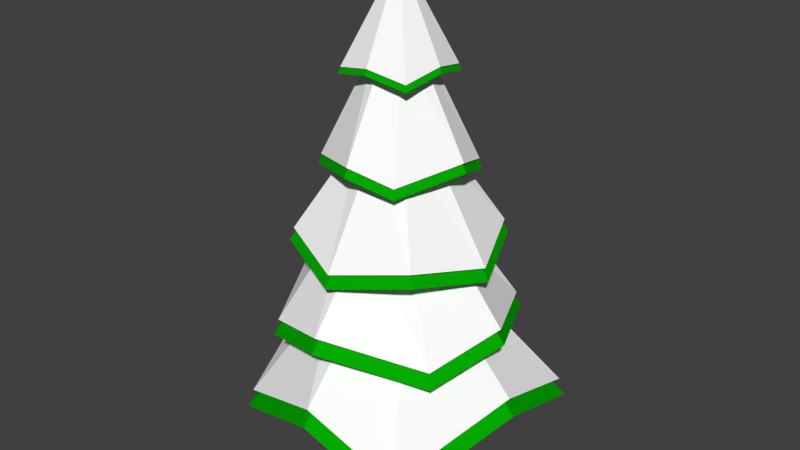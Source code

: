# Source: tree_pine_01.blend  (saved by Blender 2.76.0; exported with 4.5.12 LTS)
import bpy
from mathutils import Matrix  # noqa: F401  (used for matrix-valued properties, if any)

bpy.ops.wm.read_factory_settings(use_empty=True)
scene = bpy.context.scene
scene.name = 'Scene'

# ---- collections
col_collection_1 = bpy.data.collections.new('Collection 1'); scene.collection.children.link(col_collection_1)

# ---- materials (node trees are filled in below, after node groups)
mat_leaves_green = bpy.data.materials.new('Leaves_Green')
mat_leaves_green.alpha_threshold = 0.0
mat_leaves_green.use_transparent_shadow = False
mat_leaves_green.diffuse_color = (0.001069, 0.402, 0.0, 1.0)
mat_leaves_green.specular_color = (0.0, 0.0, 0.0)
mat_leaves_green.roughness = 0.5
mat_bark_brown = bpy.data.materials.new('Bark_Brown')
mat_bark_brown.alpha_threshold = 0.0
mat_bark_brown.use_transparent_shadow = False
mat_bark_brown.diffuse_color = (0.1902, 0.0584, 0.0, 1.0)
mat_bark_brown.specular_color = (0.0, 0.0, 0.0)
mat_bark_brown.roughness = 0.5
mat_snow = bpy.data.materials.new('Snow')
mat_snow.alpha_threshold = 0.0
mat_snow.use_transparent_shadow = False
mat_snow.diffuse_color = (1.0, 1.0, 1.0, 1.0)
mat_snow.roughness = 0.5
mat_snow.specular_intensity = 0.0

# ---- material node trees

# ---- world
world_world = bpy.data.worlds.new('World'); scene.world = world_world
world_world.color = (0.05088, 0.05088, 0.05088)
world_world.use_sun_shadow = False
world_world.sun_shadow_jitter_overblur = 0.0
world_world.cycles.sampling_method = 'MANUAL'
world_world.cycles.sample_map_resolution = 256

# ---- meshes
me_circle_001 = bpy.data.meshes.new('Circle.001')
me_circle_001.from_pydata([(-0.001607, 0.001402, 6.549), (-0.001607, 0.387, 1.365), (-0.001607, 0.8203, 2.31), (-0.001607, 0.6422, 3.388), (-0.001607, 0.4642, 4.415), (-0.001607, 0.2862, 5.495), (0.1997, 0.2028, 5.495), (0.3256, 0.3287, 4.415), (0.4515, 0.4545, 3.388), (0.5774, 0.5804, 2.31), (0.2711, 0.2741, 1.365), (0.2831, 0.001402, 5.495), (0.4612, 0.001402, 4.415), (0.6392, 0.001402, 3.388), (0.8173, 0.001402, 2.31), (0.384, 0.001401, 1.365), (0.1997, -0.1999, 5.495), (0.3256, -0.3258, 4.415), (0.4515, -0.4517, 3.388), (0.5774, -0.5776, 2.31), (0.2711, -0.2713, 1.365), (-0.001607, -0.2833, 5.495), (-0.001607, -0.4614, 4.415), (-0.001607, -0.6394, 3.388), (-0.001607, -0.8175, 2.31), (-0.001607, -0.3842, 1.365), (-0.203, -0.1999, 5.495), (-0.3289, -0.3258, 4.415), (-0.4548, -0.4517, 3.388), (-0.5807, -0.5776, 2.31), (-0.2743, -0.2713, 1.365), (-0.2864, 0.001402, 5.495), (-0.4644, 0.001402, 4.415), (-0.6425, 0.001402, 3.388), (-0.8205, 0.001402, 2.31), (-0.3872, 0.001401, 1.365), (-0.203, 0.2028, 5.495), (-0.3289, 0.3287, 4.415), (-0.4548, 0.4545, 3.388), (-0.5807, 0.5804, 2.31), (-0.2743, 0.2741, 1.365), (-0.001607, 0.5947, 5.348), (0.4906, 0.4937, 5.24), (0.5917, 0.001402, 5.348), (0.4906, -0.4909, 5.24), (-0.001607, -0.5919, 5.348), (-0.4939, -0.4909, 5.24), (-0.5949, 0.001402, 5.348), (-0.4939, 0.4937, 5.24), (-0.001607, 0.9637, 4.261), (0.7811, 0.5613, 4.089), (0.9607, 0.001402, 4.261), (0.5583, -0.7813, 4.089), (-0.001607, -0.9609, 4.261), (-0.7843, -0.5585, 4.089), (-0.9639, 0.001402, 4.261), (-0.5615, 0.7841, 4.089), (-0.001607, 1.322, 3.003), (0.9321, 0.9351, 3.175), (1.319, 0.001401, 3.003), (0.9321, -0.9323, 3.175), (-0.001607, -1.319, 3.003), (-0.9353, -0.9323, 3.175), (-1.322, 0.001402, 3.003), (-0.9353, 0.9351, 3.175), (-0.001607, 1.584, 2.252), (0.9638, 1.255, 1.976), (1.581, 0.001402, 2.252), (1.252, -0.964, 1.976), (-0.001607, -1.581, 2.252), (-0.967, -1.252, 1.976), (-1.584, 0.001402, 2.252), (-1.255, 0.9668, 1.976), (-0.001607, 1.762, 1.314), (1.617, 1.419, 0.7927), (1.759, 0.001402, 1.314), (1.318, -1.734, 0.8606), (-0.001607, -1.759, 1.314), (-1.478, -1.307, 0.689), (-1.762, 0.001402, 1.314), (-1.333, 1.514, 1.027)], [], [(45, 0, 46), (79, 34, 39, 80), (71, 33, 38, 72), (63, 32, 37, 64), (55, 31, 36, 56), (80, 39, 2, 73), (72, 38, 3, 65), (64, 37, 4, 57), (56, 36, 5, 49), (78, 29, 34, 79), (70, 28, 33, 71), (62, 27, 32, 63), (54, 26, 31, 55), (77, 24, 29, 78), (69, 23, 28, 70), (61, 22, 27, 62), (53, 21, 26, 54), (76, 19, 24, 77), (68, 18, 23, 69), (60, 17, 22, 61), (52, 16, 21, 53), (75, 14, 19, 76), (67, 13, 18, 68), (59, 12, 17, 60), (51, 11, 16, 52), (74, 9, 14, 75), (66, 8, 13, 67), (58, 7, 12, 59), (50, 6, 11, 51), (73, 2, 9, 74), (65, 3, 8, 66), (57, 4, 7, 58), (49, 5, 6, 50), (31, 47, 48, 36), (36, 48, 41, 5), (26, 46, 47, 31), (21, 45, 46, 26), (16, 44, 45, 21), (11, 43, 44, 16), (6, 42, 43, 11), (5, 41, 42, 6), (4, 49, 50, 7), (7, 50, 51, 12), (12, 51, 52, 17), (17, 52, 53, 22), (22, 53, 54, 27), (27, 54, 55, 32), (37, 56, 49, 4), (32, 55, 56, 37), (3, 57, 58, 8), (8, 58, 59, 13), (13, 59, 60, 18), (18, 60, 61, 23), (23, 61, 62, 28), (28, 62, 63, 33), (38, 64, 57, 3), (33, 63, 64, 38), (2, 65, 66, 9), (9, 66, 67, 14), (14, 67, 68, 19), (19, 68, 69, 24), (24, 69, 70, 29), (29, 70, 71, 34), (39, 72, 65, 2), (34, 71, 72, 39), (1, 73, 74, 10), (10, 74, 75, 15), (15, 75, 76, 20), (20, 76, 77, 25), (25, 77, 78, 30), (30, 78, 79, 35), (40, 80, 73, 1), (35, 79, 80, 40), (47, 0, 48), (42, 0, 43), (44, 0, 45), (41, 0, 42), (46, 0, 47), (43, 0, 44), (48, 0, 41)])
me_circle_001.polygons.foreach_set('material_index', [2, 2, 2, 2, 2, 2, 2, 2, 2, 2, 2, 2, 2, 2, 2, 2, 2, 2, 2, 2, 2, 2, 2, 2, 2, 2, 2, 2, 2, 2, 2, 2, 2, 2, 2, 2, 2, 2, 2, 2, 2, 2, 2, 2, 2, 2, 2, 2, 2, 2, 2, 2, 2, 2, 2, 2, 2, 2, 2, 2, 2, 2, 2, 2, 2, 2, 2, 2, 2, 2, 2, 2, 2, 2, 2, 2, 2, 2, 2, 2])
_uv = me_circle_001.uv_layers.new(name='UVMap')
_uv.uv.foreach_set('vector', [0.258, 0.5137, 0.2949, 0.6416, 0.2083, 0.5233, 0.0809, 0.6785, 0.0, 0.5693, 0.03451, 0.5246, 0.1941, 0.5868, 0.7088, 0.2697, 0.6083, 0.1644, 0.6324, 0.1273, 0.7828, 0.2029, 0.191, 0.6785, 0.191, 0.8395, 0.1594, 0.8434, 0.1071, 0.7028, 0.4775, 0.8277, 0.4775, 0.9638, 0.458, 0.9656, 0.3916, 0.8266, 0.1941, 0.5868, 0.03451, 0.5246, 0.0468, 0.4648, 0.1815, 0.4539, 0.7828, 0.2029, 0.6324, 0.1273, 0.6382, 0.0799, 0.7828, 0.06112, 0.1071, 0.7028, 0.1594, 0.8434, 0.1309, 0.8624, 0.01948, 0.7439, 0.3916, 0.8266, 0.458, 0.9656, 0.4401, 0.9767, 0.3511, 0.8714, 0.9251, 0.5591, 0.7752, 0.6814, 0.7445, 0.6467, 0.8081, 0.5261, 0.9178, 0.8253, 0.7646, 0.8832, 0.7445, 0.853, 0.8365, 0.7391, 0.912, 0.3543, 0.7668, 0.3664, 0.7618, 0.3406, 0.9136, 0.2829, 0.225, 0.3465, 0.2914, 0.4871, 0.2775, 0.4952, 0.1941, 0.3845, 0.9251, 0.7248, 0.7989, 0.7391, 0.7752, 0.6814, 0.9251, 0.5591, 0.9164, 0.9305, 0.7768, 0.9305, 0.7646, 0.8832, 0.9178, 0.8253, 0.9136, 0.4563, 0.7618, 0.4014, 0.7668, 0.3664, 0.912, 0.3543, 0.3126, 0.3437, 0.3126, 0.4831, 0.2914, 0.4871, 0.225, 0.3465, 0.5261, 0.3273, 0.3588, 0.4295, 0.3287, 0.3858, 0.4167, 0.2829, 0.6914, 0.577, 0.562, 0.6851, 0.5261, 0.6645, 0.5708, 0.5261, 0.4481, 0.806, 0.4964, 0.664, 0.5261, 0.6667, 0.5261, 0.8266, 0.9334, 0.0357, 0.7928, 0.09557, 0.7828, 0.08009, 0.8909, 0.0, 0.5011, 0.509, 0.368, 0.4909, 0.3588, 0.4295, 0.5261, 0.3273, 0.7262, 0.6763, 0.5891, 0.7253, 0.562, 0.6851, 0.6914, 0.577, 0.3566, 0.7667, 0.4667, 0.6457, 0.4964, 0.664, 0.4481, 0.806, 0.9334, 0.1248, 0.7954, 0.117, 0.7928, 0.09557, 0.9334, 0.0357, 0.5261, 0.6225, 0.3508, 0.5341, 0.368, 0.4909, 0.5011, 0.509, 0.7445, 0.7617, 0.5914, 0.7617, 0.5891, 0.7253, 0.7262, 0.6763, 0.3282, 0.6876, 0.4544, 0.6225, 0.4667, 0.6457, 0.3566, 0.7667, 0.9326, 0.1655, 0.789, 0.1319, 0.7954, 0.117, 0.9334, 0.1248, 0.1815, 0.4539, 0.0468, 0.4648, 0.02968, 0.425, 0.1941, 0.3437, 0.7828, 0.06112, 0.6382, 0.0799, 0.6224, 0.04993, 0.775, 0.0, 0.01948, 0.7439, 0.1309, 0.8624, 0.1219, 0.8852, 0.0, 0.8219, 0.3511, 0.8714, 0.4401, 0.9767, 0.4342, 0.9906, 0.3282, 0.9135, 0.219, 0.8363, 0.1941, 0.8423, 0.2, 0.7931, 0.2241, 0.8152, 0.2241, 0.8152, 0.2, 0.7931, 0.2419, 0.7746, 0.242, 0.8038, 0.2295, 0.8547, 0.2131, 0.8897, 0.1941, 0.8423, 0.219, 0.8363, 0.2495, 0.8597, 0.2577, 0.891, 0.2131, 0.8897, 0.2295, 0.8547, 0.2673, 0.8483, 0.3055, 0.874, 0.2577, 0.891, 0.2495, 0.8597, 0.2725, 0.8272, 0.3055, 0.8233, 0.3055, 0.874, 0.2673, 0.8483, 0.262, 0.8088, 0.2925, 0.7774, 0.3055, 0.8233, 0.2725, 0.8272, 0.242, 0.8038, 0.2419, 0.7746, 0.2925, 0.7774, 0.262, 0.8088, 0.6365, 0.8879, 0.6539, 0.9326, 0.5657, 0.9326, 0.6031, 0.8907, 0.6031, 0.8907, 0.5657, 0.9326, 0.5312, 0.8906, 0.5775, 0.8677, 0.5775, 0.8677, 0.5312, 0.8906, 0.5261, 0.8033, 0.5747, 0.8325, 0.5747, 0.8325, 0.5261, 0.8033, 0.5703, 0.7617, 0.5963, 0.8057, 0.5963, 0.8057, 0.5703, 0.7617, 0.6486, 0.7624, 0.6297, 0.803, 0.6297, 0.803, 0.6486, 0.7624, 0.6929, 0.8036, 0.6553, 0.8259, 0.6581, 0.8611, 0.6882, 0.8917, 0.6539, 0.9326, 0.6365, 0.8879, 0.6553, 0.8259, 0.6929, 0.8036, 0.6882, 0.8917, 0.6581, 0.8611, 0.6122, 0.3455, 0.5986, 0.283, 0.6893, 0.2829, 0.6586, 0.3455, 0.6586, 0.3455, 0.6893, 0.2829, 0.7618, 0.3542, 0.6914, 0.38, 0.6914, 0.38, 0.7618, 0.3542, 0.7569, 0.4548, 0.6914, 0.4289, 0.6914, 0.4289, 0.7569, 0.4548, 0.6941, 0.5261, 0.6586, 0.4635, 0.6586, 0.4635, 0.6941, 0.5261, 0.5936, 0.5261, 0.6122, 0.4635, 0.6122, 0.4635, 0.5936, 0.5261, 0.531, 0.455, 0.5794, 0.4289, 0.5794, 0.3801, 0.5261, 0.3542, 0.5986, 0.283, 0.6122, 0.3455, 0.5794, 0.4289, 0.531, 0.455, 0.5261, 0.3542, 0.5794, 0.3801, 0.3949, 0.1099, 0.3287, 0.0758, 0.4011, 0.0, 0.4386, 0.06942, 0.4386, 0.06942, 0.4011, 0.0, 0.5299, 0.005273, 0.4991, 0.07337, 0.4991, 0.07337, 0.5299, 0.005273, 0.6083, 0.0705, 0.5409, 0.1194, 0.5409, 0.1194, 0.6083, 0.0705, 0.6083, 0.2124, 0.5396, 0.1806, 0.5396, 0.1806, 0.6083, 0.2124, 0.5476, 0.2776, 0.4959, 0.221, 0.4959, 0.221, 0.5476, 0.2776, 0.4071, 0.2829, 0.4355, 0.2171, 0.3936, 0.171, 0.3404, 0.2071, 0.3287, 0.0758, 0.3949, 0.1099, 0.4355, 0.2171, 0.4071, 0.2829, 0.3404, 0.2071, 0.3936, 0.171, 0.1566, 0.1339, 0.1354, 0.0, 0.3066, 0.005849, 0.1839, 0.1397, 0.1839, 0.1397, 0.3066, 0.005849, 0.3287, 0.1383, 0.1989, 0.1642, 0.1989, 0.1642, 0.3287, 0.1383, 0.3287, 0.3189, 0.1929, 0.193, 0.1929, 0.193, 0.3287, 0.3189, 0.1934, 0.3437, 0.1693, 0.2092, 0.1693, 0.2092, 0.1934, 0.3437, 0.06555, 0.3317, 0.142, 0.2034, 0.142, 0.2034, 0.06555, 0.3317, 0.0, 0.2055, 0.127, 0.1789, 0.133, 0.1501, 0.02313, 0.05141, 0.1354, 0.0, 0.1566, 0.1339, 0.127, 0.1789, 0.0, 0.2055, 0.02313, 0.05141, 0.133, 0.1501, 0.1941, 0.7196, 0.2953, 0.6416, 0.2121, 0.7623, 1.0, 0.2829, 1.0, 0.4207, 0.9632, 0.294, 0.2949, 0.4952, 0.2949, 0.6416, 0.258, 0.5137, 0.2612, 0.7677, 0.2953, 0.6416, 0.2953, 0.7746, 0.2083, 0.5233, 0.2949, 0.6416, 0.1941, 0.5575, 0.9632, 0.294, 1.0, 0.4207, 0.9136, 0.3021, 0.2121, 0.7623, 0.2953, 0.6416, 0.2612, 0.7677])
me_circle_001.materials.append(mat_leaves_green)
me_circle_001.materials.append(mat_bark_brown)
me_circle_001.materials.append(mat_snow)
me_circle_001.use_remesh_preserve_volume = False
me_circle_001.use_remesh_preserve_attributes = False
me_circle_001.use_mirror_vertex_groups = False
me_circle_001.update()
me_circle = bpy.data.meshes.new('Circle')
me_circle.from_pydata([(-0.00152, 0.4045, -0.0984), (-0.00152, 0.001326, 6.676), (0.2836, 0.2864, -0.0984), (0.4017, 0.001326, -0.0984), (0.2836, -0.2838, -0.0984), (-0.00152, -0.4019, -0.0984), (-0.2866, -0.2838, -0.0984), (-0.4047, 0.001326, -0.0984), (-0.2866, 0.2864, -0.0984), (-0.00152, 0.4021, 1.288), (-0.00152, 0.8524, 2.27), (-0.00152, 0.6674, 3.39), (-0.00152, 0.4823, 4.458), (-0.00152, 0.2973, 5.581), (0.2077, 0.2106, 5.581), (0.3386, 0.3414, 4.458), (0.4695, 0.4723, 3.39), (0.6003, 0.6032, 2.27), (0.2819, 0.2847, 1.288), (0.2944, 0.001326, 5.581), (0.4795, 0.001326, 4.458), (0.6645, 0.001326, 3.39), (0.8496, 0.001326, 2.27), (0.3993, 0.001326, 1.288), (0.2077, -0.2079, 5.581), (0.3386, -0.3388, 4.458), (0.4695, -0.4696, 3.39), (0.6003, -0.6005, 2.27), (0.2819, -0.2821, 1.288), (-0.00152, -0.2946, 5.581), (-0.00152, -0.4797, 4.458), (-0.00152, -0.6647, 3.39), (-0.00152, -0.8498, 2.27), (-0.00152, -0.3995, 1.288), (-0.2108, -0.2079, 5.581), (-0.3416, -0.3388, 4.458), (-0.4725, -0.4696, 3.39), (-0.6033, -0.6005, 2.27), (-0.2849, -0.2821, 1.288), (-0.2975, 0.001326, 5.581), (-0.4825, 0.001326, 4.458), (-0.6676, 0.001326, 3.39), (-0.8526, 0.001326, 2.27), (-0.4023, 0.001326, 1.288), (-0.2108, 0.2106, 5.581), (-0.3416, 0.3414, 4.458), (-0.4725, 0.4723, 3.39), (-0.6033, 0.6032, 2.27), (-0.2849, 0.2847, 1.288), (-0.00152, 0.618, 5.427), (0.5101, 0.5129, 5.315), (0.6152, 0.001326, 5.427), (0.5101, -0.5103, 5.315), (-0.00152, -0.6153, 5.427), (-0.5131, -0.5103, 5.315), (-0.6182, 0.001326, 5.427), (-0.5131, 0.5129, 5.315), (-0.00152, 1.001, 4.298), (0.8119, 0.5832, 4.119), (0.9986, 0.001326, 4.298), (0.5804, -0.8121, 4.119), (-0.00152, -0.9988, 4.298), (-0.815, -0.5806, 4.119), (-1.002, 0.001326, 4.298), (-0.5834, 0.8148, 4.119), (-0.00152, 1.374, 2.99), (0.9689, 0.9718, 3.169), (1.371, 0.001326, 2.99), (0.9689, -0.9691, 3.169), (-0.00152, -1.371, 2.99), (-0.972, -0.9691, 3.169), (-1.374, 0.001326, 2.99), (-0.972, 0.9718, 3.169), (-0.00152, 1.646, 2.209), (1.002, 1.304, 1.923), (1.643, 0.001326, 2.209), (1.302, -1.002, 1.923), (-0.00152, -1.643, 2.209), (-1.005, -1.302, 1.923), (-1.646, 0.001326, 2.209), (-1.305, 1.005, 1.923), (-0.00152, 1.831, 1.235), (1.681, 1.475, 0.6929), (1.829, 0.001326, 1.235), (1.37, -1.803, 0.7635), (-0.00152, -1.829, 1.235), (-1.535, -1.359, 0.5852), (-1.832, 0.001326, 1.235), (-1.385, 1.574, 0.9368)], [], [(53, 1, 54), (0, 2, 3, 4, 5, 6, 7, 8), (7, 43, 48, 8), (87, 42, 47, 88), (79, 41, 46, 80), (71, 40, 45, 72), (63, 39, 44, 64), (8, 48, 9, 0), (88, 47, 10, 81), (80, 46, 11, 73), (72, 45, 12, 65), (64, 44, 13, 57), (6, 38, 43, 7), (86, 37, 42, 87), (78, 36, 41, 79), (70, 35, 40, 71), (62, 34, 39, 63), (5, 33, 38, 6), (85, 32, 37, 86), (77, 31, 36, 78), (69, 30, 35, 70), (61, 29, 34, 62), (4, 28, 33, 5), (84, 27, 32, 85), (76, 26, 31, 77), (68, 25, 30, 69), (60, 24, 29, 61), (3, 23, 28, 4), (83, 22, 27, 84), (75, 21, 26, 76), (67, 20, 25, 68), (59, 19, 24, 60), (2, 18, 23, 3), (82, 17, 22, 83), (74, 16, 21, 75), (66, 15, 20, 67), (58, 14, 19, 59), (0, 9, 18, 2), (81, 10, 17, 82), (73, 11, 16, 74), (65, 12, 15, 66), (57, 13, 14, 58), (39, 55, 56, 44), (44, 56, 49, 13), (34, 54, 55, 39), (29, 53, 54, 34), (24, 52, 53, 29), (19, 51, 52, 24), (14, 50, 51, 19), (13, 49, 50, 14), (12, 57, 58, 15), (15, 58, 59, 20), (20, 59, 60, 25), (25, 60, 61, 30), (30, 61, 62, 35), (35, 62, 63, 40), (45, 64, 57, 12), (40, 63, 64, 45), (11, 65, 66, 16), (16, 66, 67, 21), (21, 67, 68, 26), (26, 68, 69, 31), (31, 69, 70, 36), (36, 70, 71, 41), (46, 72, 65, 11), (41, 71, 72, 46), (10, 73, 74, 17), (17, 74, 75, 22), (22, 75, 76, 27), (27, 76, 77, 32), (32, 77, 78, 37), (37, 78, 79, 42), (47, 80, 73, 10), (42, 79, 80, 47), (9, 81, 82, 18), (18, 82, 83, 23), (23, 83, 84, 28), (28, 84, 85, 33), (33, 85, 86, 38), (38, 86, 87, 43), (48, 88, 81, 9), (43, 87, 88, 48), (55, 1, 56), (50, 1, 51), (52, 1, 53), (49, 1, 50), (54, 1, 55), (51, 1, 52), (56, 1, 49)])
me_circle.polygons.foreach_set('material_index', [0, 1, 1, 0, 0, 0, 0, 1, 0, 0, 0, 0, 1, 0, 0, 0, 0, 1, 0, 0, 0, 0, 1, 0, 0, 0, 0, 1, 0, 0, 0, 0, 1, 0, 0, 0, 0, 1, 0, 0, 0, 0, 0, 0, 0, 0, 0, 0, 0, 0, 0, 0, 0, 0, 0, 0, 0, 0, 0, 0, 0, 0, 0, 0, 0, 0, 0, 0, 0, 0, 0, 0, 0, 0, 0, 0, 0, 0, 0, 0, 0, 0, 0, 0, 0, 0, 0, 0, 0])
_uv = me_circle.uv_layers.new(name='UVMap')
_uv.uv.foreach_set('vector', [0.258, 0.5137, 0.2949, 0.6416, 0.2083, 0.5233, 0.8307, 0.237, 0.8027, 0.237, 0.7828, 0.2161, 0.7828, 0.1865, 0.8027, 0.1656, 0.8307, 0.1655, 0.8506, 0.1865, 0.8506, 0.216, 0.9178, 0.9917, 0.9182, 0.8809, 0.9434, 0.8892, 0.9431, 1.0, 0.0809, 0.6785, 0.0, 0.5693, 0.03451, 0.5246, 0.1941, 0.5868, 0.7088, 0.2697, 0.6083, 0.1644, 0.6324, 0.1273, 0.7828, 0.2029, 0.191, 0.6785, 0.191, 0.8395, 0.1594, 0.8434, 0.1071, 0.7028, 0.4775, 0.8277, 0.4775, 0.9638, 0.458, 0.9656, 0.3916, 0.8266, 0.9431, 1.0, 0.9434, 0.8892, 0.9716, 0.8851, 0.9715, 0.9959, 0.1941, 0.5868, 0.03451, 0.5246, 0.0468, 0.4648, 0.1815, 0.4539, 0.7828, 0.2029, 0.6324, 0.1273, 0.6382, 0.0799, 0.7828, 0.06112, 0.1071, 0.7028, 0.1594, 0.8434, 0.1309, 0.8624, 0.01948, 0.7439, 0.3916, 0.8266, 0.458, 0.9656, 0.4401, 0.9767, 0.3511, 0.8714, 0.968, 0.8711, 0.9681, 0.7463, 0.9886, 0.7391, 0.9886, 0.8638, 0.9251, 0.5591, 0.7752, 0.6814, 0.7445, 0.6467, 0.8081, 0.5261, 0.9178, 0.8253, 0.7646, 0.8832, 0.7445, 0.853, 0.8365, 0.7391, 0.912, 0.3543, 0.7668, 0.3664, 0.7618, 0.3406, 0.9136, 0.2829, 0.225, 0.3465, 0.2914, 0.4871, 0.2775, 0.4952, 0.1941, 0.3845, 0.9386, 0.8711, 0.9389, 0.7463, 0.9681, 0.7463, 0.968, 0.8711, 0.9251, 0.7248, 0.7989, 0.7391, 0.7752, 0.6814, 0.9251, 0.5591, 0.9164, 0.9305, 0.7768, 0.9305, 0.7646, 0.8832, 0.9178, 0.8253, 0.9136, 0.4563, 0.7618, 0.4014, 0.7668, 0.3664, 0.912, 0.3543, 0.3126, 0.3437, 0.3126, 0.4831, 0.2914, 0.4871, 0.225, 0.3465, 0.9178, 0.8638, 0.9182, 0.7391, 0.9389, 0.7463, 0.9386, 0.8711, 0.5261, 0.3273, 0.3588, 0.4295, 0.3287, 0.3858, 0.4167, 0.2829, 0.6914, 0.577, 0.562, 0.6851, 0.5261, 0.6645, 0.5708, 0.5261, 0.4481, 0.806, 0.4964, 0.664, 0.5261, 0.6667, 0.5261, 0.8266, 0.9334, 0.0357, 0.7928, 0.09557, 0.7828, 0.08009, 0.8909, 0.0, 0.7221, 0.7635, 0.7222, 0.8762, 0.6932, 0.8744, 0.6929, 0.7617, 0.5011, 0.509, 0.368, 0.4909, 0.3588, 0.4295, 0.5261, 0.3273, 0.7262, 0.6763, 0.5891, 0.7253, 0.562, 0.6851, 0.6914, 0.577, 0.3566, 0.7667, 0.4667, 0.6457, 0.4964, 0.664, 0.4481, 0.806, 0.9334, 0.1248, 0.7954, 0.117, 0.7928, 0.09557, 0.9334, 0.0357, 0.7402, 0.7758, 0.7402, 0.8885, 0.7222, 0.8762, 0.7221, 0.7635, 0.5261, 0.6225, 0.3508, 0.5341, 0.368, 0.4909, 0.5011, 0.509, 0.7445, 0.7617, 0.5914, 0.7617, 0.5891, 0.7253, 0.7262, 0.6763, 0.3282, 0.6876, 0.4544, 0.6225, 0.4667, 0.6457, 0.3566, 0.7667, 0.9326, 0.1655, 0.789, 0.1319, 0.7954, 0.117, 0.9334, 0.1248, 0.9715, 0.9959, 0.9716, 0.8851, 0.9863, 0.8711, 0.9863, 0.9818, 0.1815, 0.4539, 0.0468, 0.4648, 0.02968, 0.425, 0.1941, 0.3437, 0.7828, 0.06112, 0.6382, 0.0799, 0.6224, 0.04993, 0.775, 0.0, 0.01948, 0.7439, 0.1309, 0.8624, 0.1219, 0.8852, 0.0, 0.8219, 0.3511, 0.8714, 0.4401, 0.9767, 0.4342, 0.9906, 0.3282, 0.9135, 0.219, 0.8363, 0.1941, 0.8423, 0.2, 0.7931, 0.2241, 0.8152, 0.2241, 0.8152, 0.2, 0.7931, 0.2419, 0.7746, 0.242, 0.8038, 0.2295, 0.8547, 0.2131, 0.8897, 0.1941, 0.8423, 0.219, 0.8363, 0.2495, 0.8597, 0.2577, 0.891, 0.2131, 0.8897, 0.2295, 0.8547, 0.2673, 0.8483, 0.3055, 0.874, 0.2577, 0.891, 0.2495, 0.8597, 0.2725, 0.8272, 0.3055, 0.8233, 0.3055, 0.874, 0.2673, 0.8483, 0.262, 0.8088, 0.2925, 0.7774, 0.3055, 0.8233, 0.2725, 0.8272, 0.242, 0.8038, 0.2419, 0.7746, 0.2925, 0.7774, 0.262, 0.8088, 0.6365, 0.8879, 0.6539, 0.9326, 0.5657, 0.9326, 0.6031, 0.8907, 0.6031, 0.8907, 0.5657, 0.9326, 0.5312, 0.8906, 0.5775, 0.8677, 0.5775, 0.8677, 0.5312, 0.8906, 0.5261, 0.8033, 0.5747, 0.8325, 0.5747, 0.8325, 0.5261, 0.8033, 0.5703, 0.7617, 0.5963, 0.8057, 0.5963, 0.8057, 0.5703, 0.7617, 0.6486, 0.7624, 0.6297, 0.803, 0.6297, 0.803, 0.6486, 0.7624, 0.6929, 0.8036, 0.6553, 0.8259, 0.6581, 0.8611, 0.6882, 0.8917, 0.6539, 0.9326, 0.6365, 0.8879, 0.6553, 0.8259, 0.6929, 0.8036, 0.6882, 0.8917, 0.6581, 0.8611, 0.6122, 0.3455, 0.5986, 0.283, 0.6893, 0.2829, 0.6586, 0.3455, 0.6586, 0.3455, 0.6893, 0.2829, 0.7618, 0.3542, 0.6914, 0.38, 0.6914, 0.38, 0.7618, 0.3542, 0.7569, 0.4548, 0.6914, 0.4289, 0.6914, 0.4289, 0.7569, 0.4548, 0.6941, 0.5261, 0.6586, 0.4635, 0.6586, 0.4635, 0.6941, 0.5261, 0.5936, 0.5261, 0.6122, 0.4635, 0.6122, 0.4635, 0.5936, 0.5261, 0.531, 0.455, 0.5794, 0.4289, 0.5794, 0.3801, 0.5261, 0.3542, 0.5986, 0.283, 0.6122, 0.3455, 0.5794, 0.4289, 0.531, 0.455, 0.5261, 0.3542, 0.5794, 0.3801, 0.3949, 0.1099, 0.3287, 0.0758, 0.4011, 0.0, 0.4386, 0.06942, 0.4386, 0.06942, 0.4011, 0.0, 0.5299, 0.005273, 0.4991, 0.07337, 0.4991, 0.07337, 0.5299, 0.005273, 0.6083, 0.0705, 0.5409, 0.1194, 0.5409, 0.1194, 0.6083, 0.0705, 0.6083, 0.2124, 0.5396, 0.1806, 0.5396, 0.1806, 0.6083, 0.2124, 0.5476, 0.2776, 0.4959, 0.221, 0.4959, 0.221, 0.5476, 0.2776, 0.4071, 0.2829, 0.4355, 0.2171, 0.3936, 0.171, 0.3404, 0.2071, 0.3287, 0.0758, 0.3949, 0.1099, 0.4355, 0.2171, 0.4071, 0.2829, 0.3404, 0.2071, 0.3936, 0.171, 0.1566, 0.1339, 0.1354, 0.0, 0.3066, 0.005849, 0.1839, 0.1397, 0.1839, 0.1397, 0.3066, 0.005849, 0.3287, 0.1383, 0.1989, 0.1642, 0.1989, 0.1642, 0.3287, 0.1383, 0.3287, 0.3189, 0.1929, 0.193, 0.1929, 0.193, 0.3287, 0.3189, 0.1934, 0.3437, 0.1693, 0.2092, 0.1693, 0.2092, 0.1934, 0.3437, 0.06555, 0.3317, 0.142, 0.2034, 0.142, 0.2034, 0.06555, 0.3317, 0.0, 0.2055, 0.127, 0.1789, 0.133, 0.1501, 0.02313, 0.05141, 0.1354, 0.0, 0.1566, 0.1339, 0.127, 0.1789, 0.0, 0.2055, 0.02313, 0.05141, 0.133, 0.1501, 0.1941, 0.7196, 0.2953, 0.6416, 0.2121, 0.7623, 1.0, 0.2829, 1.0, 0.4207, 0.9632, 0.294, 0.2949, 0.4952, 0.2949, 0.6416, 0.258, 0.5137, 0.2612, 0.7677, 0.2953, 0.6416, 0.2953, 0.7746, 0.2083, 0.5233, 0.2949, 0.6416, 0.1941, 0.5575, 0.9632, 0.294, 1.0, 0.4207, 0.9136, 0.3021, 0.2121, 0.7623, 0.2953, 0.6416, 0.2612, 0.7677])
me_circle.materials.append(mat_leaves_green)
me_circle.materials.append(mat_bark_brown)
me_circle.materials.append(mat_snow)
me_circle.use_remesh_preserve_volume = False
me_circle.use_remesh_preserve_attributes = False
me_circle.use_mirror_vertex_groups = False
me_circle.update()

# ---- objects
ob_snow = bpy.data.objects.new('Snow', me_circle_001)
ob_tree = bpy.data.objects.new('Tree', me_circle)

# ---- transforms, parenting, visibility, modifiers, constraints
ob_snow.location = (0.0, 0.0, -0.02387)
ob_snow.lineart.crease_threshold = 0.0
ob_tree.location = (0.0, 0.0, -0.1796)
ob_tree.lineart.crease_threshold = 0.0

# ---- collection membership
col_collection_1.objects.link(ob_snow)
col_collection_1.objects.link(ob_tree)

# ---- scene / render settings (as saved in the file)
scene.frame_start = 1; scene.frame_end = 250; scene.frame_set(0)
scene.render.engine = 'BLENDER_EEVEE_NEXT'
scene.render.resolution_percentage = 50
scene.render.dither_intensity = 0.0
scene.cycles.use_denoising = False
scene.cycles.samples = 10
scene.cycles.sampling_pattern = 'TABULATED_SOBOL'
scene.cycles.light_sampling_threshold = 0.0
scene.cycles.use_adaptive_sampling = False
scene.cycles.use_light_tree = False
scene.cycles.blur_glossy = 0.0
scene.cycles.pixel_filter_type = 'GAUSSIAN'
scene.cycles.sample_clamp_indirect = 0.0
scene.view_settings.view_transform = 'Standard'
bpy.context.view_layer.update()

# ---- added for rendering (the .blend has no active camera and no usable light): camera, sun
cam_auto = bpy.data.cameras.new('AutoCamera')
cam_auto.lens = 50.0
cam_auto.sensor_width = 36.0
cam_auto.clip_end = 1000.0
ob_auto_camera = bpy.data.objects.new('AutoCamera', cam_auto)
scene.collection.objects.link(ob_auto_camera)
ob_auto_camera.location = (7.90778, -9.48983, 9.45101)
ob_auto_camera.rotation_euler = (1.09748, -7.21219e-08, 0.694738)
scene.camera = ob_auto_camera
light_auto_sun = bpy.data.lights.new('AutoSun', 'SUN')
light_auto_sun.energy = 3.0
light_auto_sun.angle = 0.0523599
ob_auto_sun = bpy.data.objects.new('AutoSun', light_auto_sun)
scene.collection.objects.link(ob_auto_sun)
ob_auto_sun.rotation_euler = (0.872665, 0.174533, 0.523599)
bpy.context.view_layer.update()
